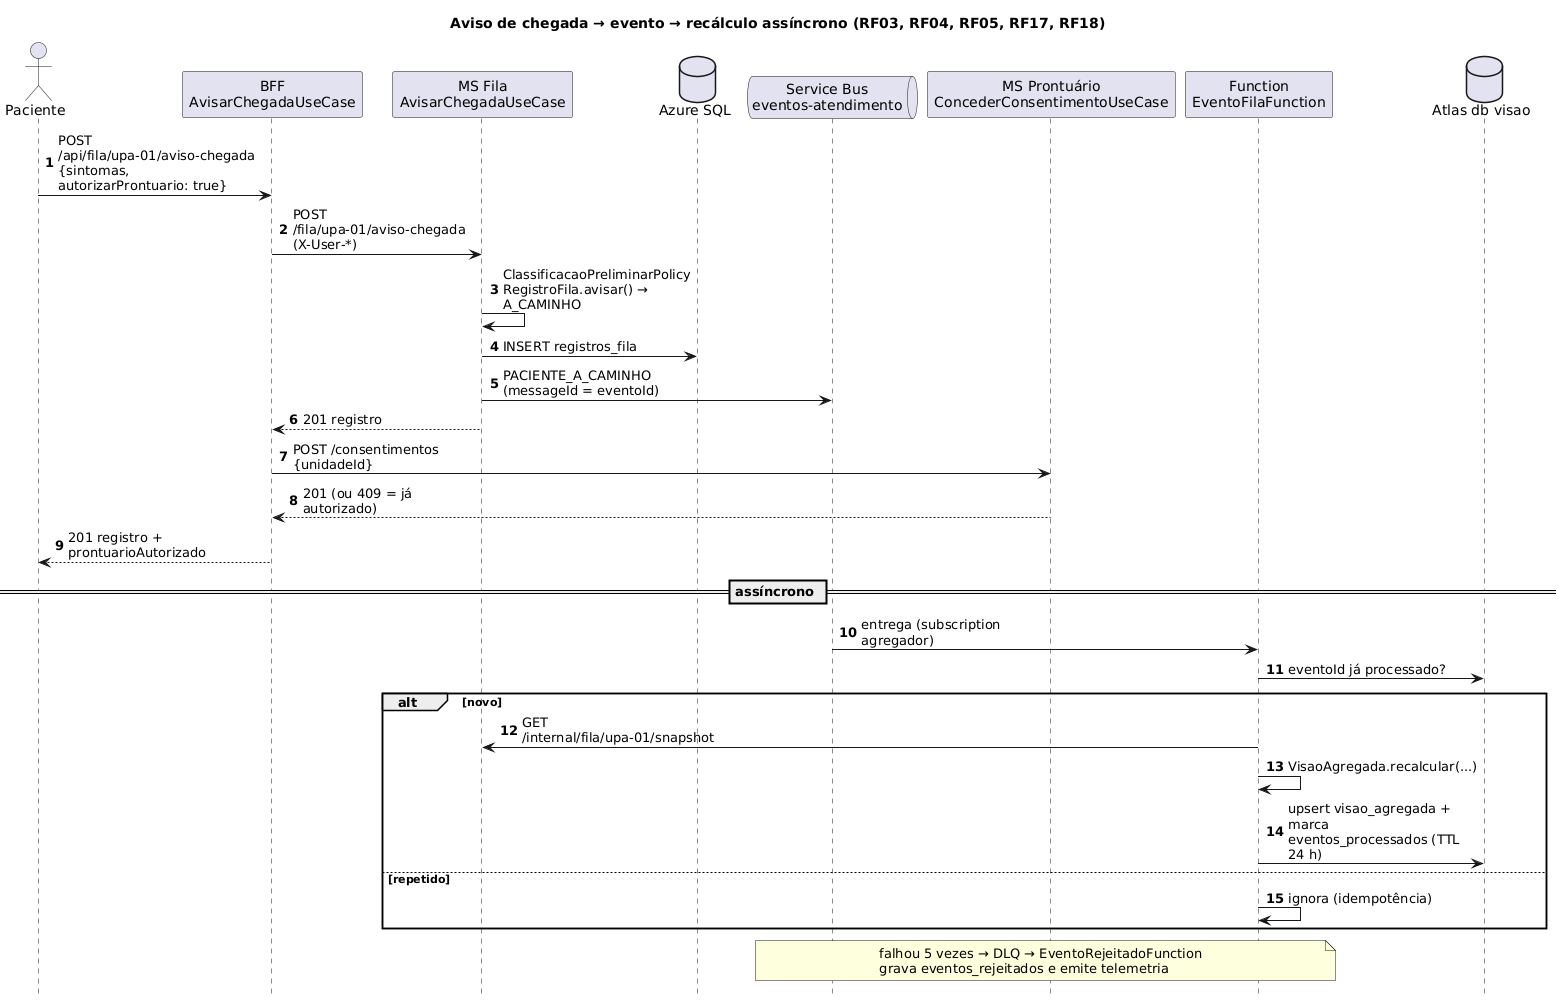

The diagram above was rendered by PlantUML. Its source (embedded in the PNG):
@startuml seq-aviso-chegada-evento
title Aviso de chegada → evento → recálculo assíncrono (RF03, RF04, RF05, RF17, RF18)
hide footbox
autonumber
skinparam maxMessageSize 180
actor Paciente
participant "BFF\nAvisarChegadaUseCase" as BFF
participant "MS Fila\nAvisarChegadaUseCase" as F
database "Azure SQL" as SQL
queue "Service Bus\neventos-atendimento" as SB
participant "MS Prontuário\nConcederConsentimentoUseCase" as P
participant "Function\nEventoFilaFunction" as FN
database "Atlas db visao" as V

Paciente -> BFF : POST /api/fila/upa-01/aviso-chegada\n{sintomas, autorizarProntuario: true}
BFF -> F : POST /fila/upa-01/aviso-chegada (X-User-*)
F -> F : ClassificacaoPreliminarPolicy\nRegistroFila.avisar() → A_CAMINHO
F -> SQL : INSERT registros_fila
F -> SB : PACIENTE_A_CAMINHO (messageId = eventoId)
F --> BFF : 201 registro
BFF -> P : POST /consentimentos {unidadeId}
P --> BFF : 201 (ou 409 = já autorizado)
BFF --> Paciente : 201 registro + prontuarioAutorizado
== assíncrono ==
SB -> FN : entrega (subscription agregador)
FN -> V : eventoId já processado?
alt novo
  FN -> F : GET /internal/fila/upa-01/snapshot
  FN -> FN : VisaoAgregada.recalcular(...)
  FN -> V : upsert visao_agregada + marca eventos_processados (TTL 24 h)
else repetido
  FN -> FN : ignora (idempotência)
end
note over SB, FN : falhou 5 vezes → DLQ → EventoRejeitadoFunction\ngrava eventos_rejeitados e emite telemetria
@enduml